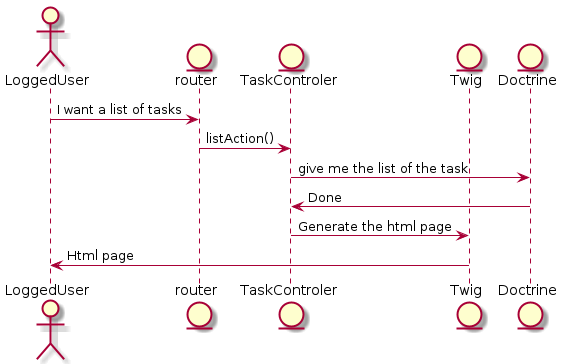

The diagram above was rendered by PlantUML. Its source (embedded in the PNG):
@startuml
    actor LoggedUser
    entity router
    entity TaskControler
    entity Twig
    entity Doctrine

    LoggedUser -> router : I want a list of tasks
    router -> TaskControler : listAction()
    TaskControler -> Doctrine : give me the list of the task
    Doctrine -> TaskControler : Done
    TaskControler -> Twig : Generate the html page
    Twig -> LoggedUser : Html page
@enduml